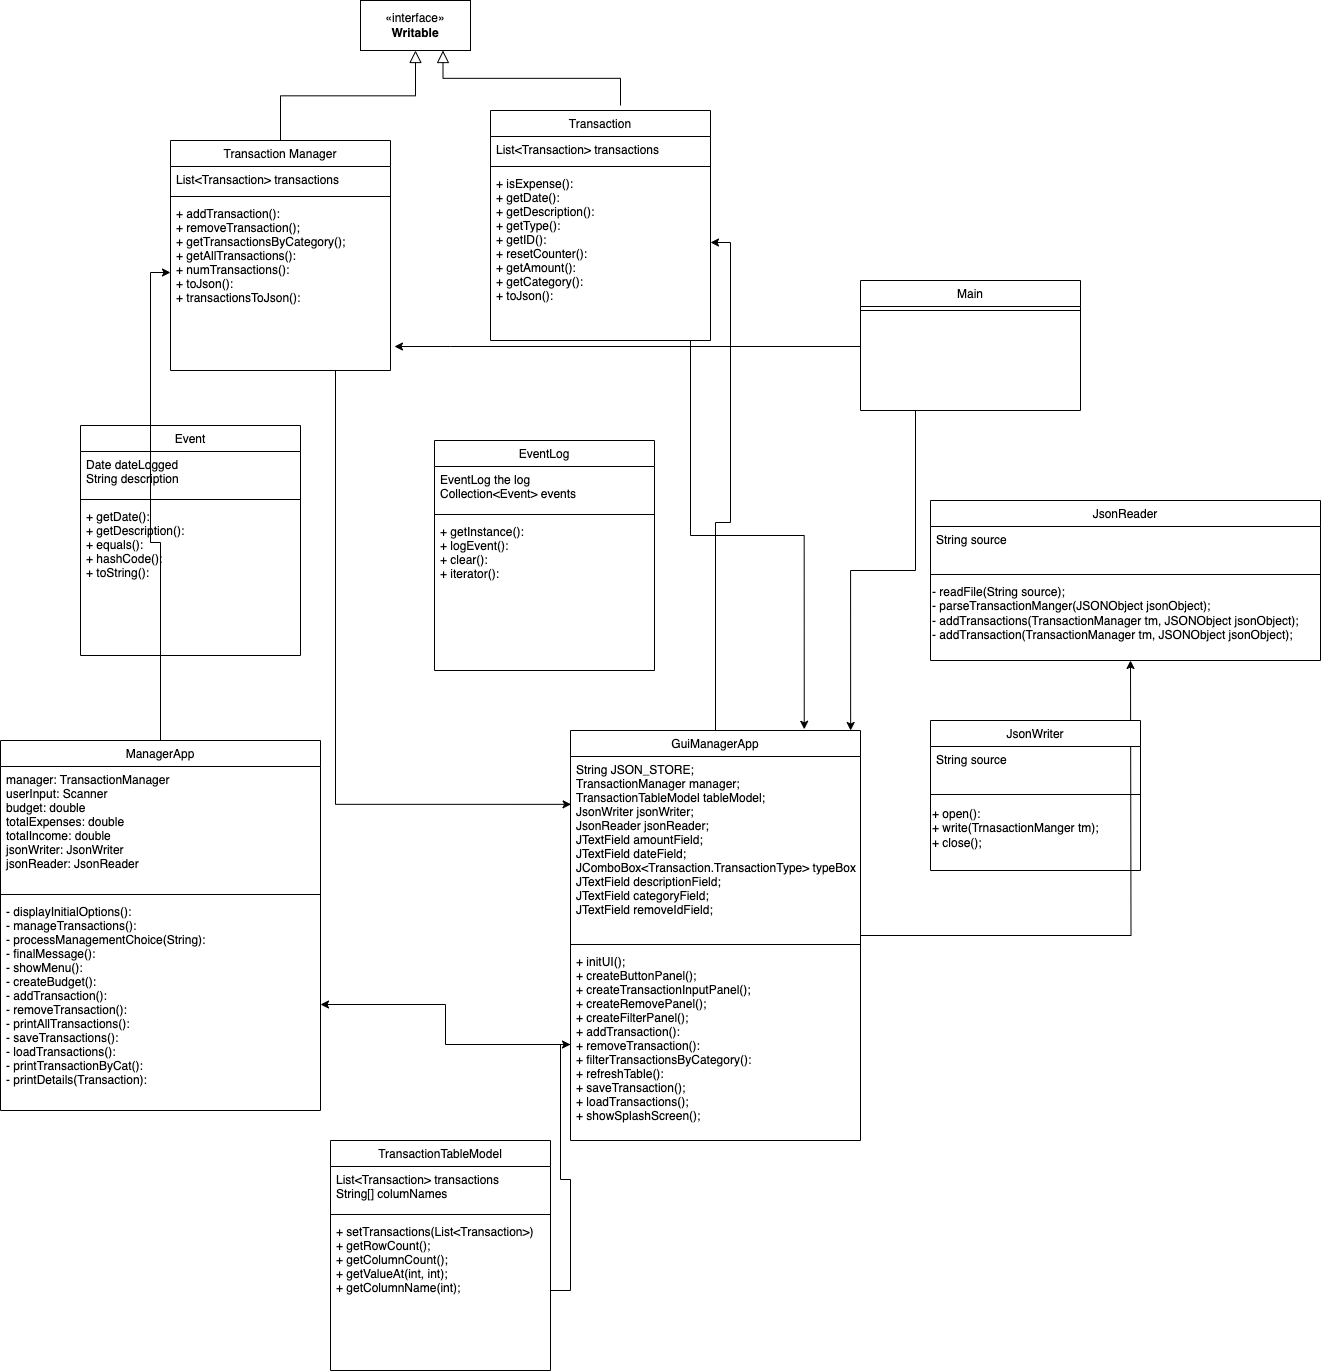

The diagram above was exported from draw.io. Its source (the exported page's mxGraphModel, read from the mxfile embedded in the PNG):
<mxGraphModel dx="1824" dy="693" grid="1" gridSize="10" guides="1" tooltips="1" connect="1" arrows="1" fold="1" page="1" pageScale="1" pageWidth="827" pageHeight="1169" math="0" shadow="0">
  <root>
    <mxCell id="WIyWlLk6GJQsqaUBKTNV-0" />
    <mxCell id="WIyWlLk6GJQsqaUBKTNV-1" parent="WIyWlLk6GJQsqaUBKTNV-0" />
    <mxCell id="zkfFHV4jXpPFQw0GAbJ--6" value="Transaction Manager" style="swimlane;fontStyle=0;align=center;verticalAlign=top;childLayout=stackLayout;horizontal=1;startSize=26;horizontalStack=0;resizeParent=1;resizeLast=0;collapsible=1;marginBottom=0;rounded=0;shadow=0;strokeWidth=1;" parent="WIyWlLk6GJQsqaUBKTNV-1" vertex="1">
      <mxGeometry x="150" y="210" width="220" height="230" as="geometry">
        <mxRectangle x="130" y="380" width="160" height="26" as="alternateBounds" />
      </mxGeometry>
    </mxCell>
    <mxCell id="zkfFHV4jXpPFQw0GAbJ--7" value="List&lt;Transaction&gt; transactions" style="text;align=left;verticalAlign=top;spacingLeft=4;spacingRight=4;overflow=hidden;rotatable=0;points=[[0,0.5],[1,0.5]];portConstraint=eastwest;" parent="zkfFHV4jXpPFQw0GAbJ--6" vertex="1">
      <mxGeometry y="26" width="220" height="26" as="geometry" />
    </mxCell>
    <mxCell id="zkfFHV4jXpPFQw0GAbJ--9" value="" style="line;html=1;strokeWidth=1;align=left;verticalAlign=middle;spacingTop=-1;spacingLeft=3;spacingRight=3;rotatable=0;labelPosition=right;points=[];portConstraint=eastwest;" parent="zkfFHV4jXpPFQw0GAbJ--6" vertex="1">
      <mxGeometry y="52" width="220" height="8" as="geometry" />
    </mxCell>
    <mxCell id="zkfFHV4jXpPFQw0GAbJ--11" value="+ addTransaction():&#10;+ removeTransaction();&#10;+ getTransactionsByCategory();&#10;+ getAllTransactions():&#10;+ numTransactions():&#10;+ toJson():&#10;+ transactionsToJson():&#10;" style="text;align=left;verticalAlign=top;spacingLeft=4;spacingRight=4;overflow=hidden;rotatable=0;points=[[0,0.5],[1,0.5]];portConstraint=eastwest;" parent="zkfFHV4jXpPFQw0GAbJ--6" vertex="1">
      <mxGeometry y="60" width="220" height="144" as="geometry" />
    </mxCell>
    <mxCell id="zkfFHV4jXpPFQw0GAbJ--12" value="" style="endArrow=block;endSize=10;endFill=0;shadow=0;strokeWidth=1;rounded=0;curved=0;edgeStyle=elbowEdgeStyle;elbow=vertical;exitX=0.5;exitY=0;exitDx=0;exitDy=0;entryX=0.5;entryY=1;entryDx=0;entryDy=0;" parent="WIyWlLk6GJQsqaUBKTNV-1" source="zkfFHV4jXpPFQw0GAbJ--6" target="M7a4i3GocTcKvZUiKqaT-0" edge="1">
      <mxGeometry width="160" relative="1" as="geometry">
        <mxPoint x="400" y="200" as="sourcePoint" />
        <mxPoint x="465" y="270" as="targetPoint" />
      </mxGeometry>
    </mxCell>
    <mxCell id="M7a4i3GocTcKvZUiKqaT-0" value="«interface»&lt;br&gt;&lt;b&gt;Writable&lt;/b&gt;" style="html=1;whiteSpace=wrap;" parent="WIyWlLk6GJQsqaUBKTNV-1" vertex="1">
      <mxGeometry x="340" y="70" width="110" height="50" as="geometry" />
    </mxCell>
    <mxCell id="M7a4i3GocTcKvZUiKqaT-1" value="Transaction" style="swimlane;fontStyle=0;align=center;verticalAlign=top;childLayout=stackLayout;horizontal=1;startSize=26;horizontalStack=0;resizeParent=1;resizeLast=0;collapsible=1;marginBottom=0;rounded=0;shadow=0;strokeWidth=1;" parent="WIyWlLk6GJQsqaUBKTNV-1" vertex="1">
      <mxGeometry x="470" y="180" width="220" height="230" as="geometry">
        <mxRectangle x="130" y="380" width="160" height="26" as="alternateBounds" />
      </mxGeometry>
    </mxCell>
    <mxCell id="M7a4i3GocTcKvZUiKqaT-2" value="List&lt;Transaction&gt; transactions" style="text;align=left;verticalAlign=top;spacingLeft=4;spacingRight=4;overflow=hidden;rotatable=0;points=[[0,0.5],[1,0.5]];portConstraint=eastwest;" parent="M7a4i3GocTcKvZUiKqaT-1" vertex="1">
      <mxGeometry y="26" width="220" height="26" as="geometry" />
    </mxCell>
    <mxCell id="M7a4i3GocTcKvZUiKqaT-3" value="" style="line;html=1;strokeWidth=1;align=left;verticalAlign=middle;spacingTop=-1;spacingLeft=3;spacingRight=3;rotatable=0;labelPosition=right;points=[];portConstraint=eastwest;" parent="M7a4i3GocTcKvZUiKqaT-1" vertex="1">
      <mxGeometry y="52" width="220" height="8" as="geometry" />
    </mxCell>
    <mxCell id="M7a4i3GocTcKvZUiKqaT-4" value="+ isExpense():&#10;+ getDate():&#10;+ getDescription():&#10;+ getType():&#10;+ getID():&#10;+ resetCounter():&#10;+ getAmount():&#10;+ getCategory():&#10;+ toJson():" style="text;align=left;verticalAlign=top;spacingLeft=4;spacingRight=4;overflow=hidden;rotatable=0;points=[[0,0.5],[1,0.5]];portConstraint=eastwest;" parent="M7a4i3GocTcKvZUiKqaT-1" vertex="1">
      <mxGeometry y="60" width="220" height="144" as="geometry" />
    </mxCell>
    <mxCell id="M7a4i3GocTcKvZUiKqaT-6" value="" style="endArrow=block;endSize=10;endFill=0;shadow=0;strokeWidth=1;rounded=0;curved=0;edgeStyle=elbowEdgeStyle;elbow=vertical;entryX=0.75;entryY=1;entryDx=0;entryDy=0;" parent="WIyWlLk6GJQsqaUBKTNV-1" target="M7a4i3GocTcKvZUiKqaT-0" edge="1">
      <mxGeometry width="160" relative="1" as="geometry">
        <mxPoint x="600" y="175" as="sourcePoint" />
        <mxPoint x="405" y="130" as="targetPoint" />
      </mxGeometry>
    </mxCell>
    <mxCell id="M7a4i3GocTcKvZUiKqaT-7" value="Event" style="swimlane;fontStyle=0;align=center;verticalAlign=top;childLayout=stackLayout;horizontal=1;startSize=26;horizontalStack=0;resizeParent=1;resizeLast=0;collapsible=1;marginBottom=0;rounded=0;shadow=0;strokeWidth=1;" parent="WIyWlLk6GJQsqaUBKTNV-1" vertex="1">
      <mxGeometry x="60" y="495" width="220" height="230" as="geometry">
        <mxRectangle x="130" y="380" width="160" height="26" as="alternateBounds" />
      </mxGeometry>
    </mxCell>
    <mxCell id="M7a4i3GocTcKvZUiKqaT-8" value="Date dateLogged&#10;String description" style="text;align=left;verticalAlign=top;spacingLeft=4;spacingRight=4;overflow=hidden;rotatable=0;points=[[0,0.5],[1,0.5]];portConstraint=eastwest;" parent="M7a4i3GocTcKvZUiKqaT-7" vertex="1">
      <mxGeometry y="26" width="220" height="44" as="geometry" />
    </mxCell>
    <mxCell id="M7a4i3GocTcKvZUiKqaT-9" value="" style="line;html=1;strokeWidth=1;align=left;verticalAlign=middle;spacingTop=-1;spacingLeft=3;spacingRight=3;rotatable=0;labelPosition=right;points=[];portConstraint=eastwest;" parent="M7a4i3GocTcKvZUiKqaT-7" vertex="1">
      <mxGeometry y="70" width="220" height="8" as="geometry" />
    </mxCell>
    <mxCell id="M7a4i3GocTcKvZUiKqaT-10" value="+ getDate():&#10;+ getDescription():&#10;+ equals():&#10;+ hashCode():&#10;+ toString():&#10;" style="text;align=left;verticalAlign=top;spacingLeft=4;spacingRight=4;overflow=hidden;rotatable=0;points=[[0,0.5],[1,0.5]];portConstraint=eastwest;" parent="M7a4i3GocTcKvZUiKqaT-7" vertex="1">
      <mxGeometry y="78" width="220" height="144" as="geometry" />
    </mxCell>
    <mxCell id="M7a4i3GocTcKvZUiKqaT-11" value="TransactionTableModel" style="swimlane;fontStyle=0;align=center;verticalAlign=top;childLayout=stackLayout;horizontal=1;startSize=26;horizontalStack=0;resizeParent=1;resizeLast=0;collapsible=1;marginBottom=0;rounded=0;shadow=0;strokeWidth=1;" parent="WIyWlLk6GJQsqaUBKTNV-1" vertex="1">
      <mxGeometry x="310" y="1210" width="220" height="230" as="geometry">
        <mxRectangle x="130" y="380" width="160" height="26" as="alternateBounds" />
      </mxGeometry>
    </mxCell>
    <mxCell id="M7a4i3GocTcKvZUiKqaT-12" value="List&lt;Transaction&gt; transactions&#10;String[] columNames" style="text;align=left;verticalAlign=top;spacingLeft=4;spacingRight=4;overflow=hidden;rotatable=0;points=[[0,0.5],[1,0.5]];portConstraint=eastwest;" parent="M7a4i3GocTcKvZUiKqaT-11" vertex="1">
      <mxGeometry y="26" width="220" height="44" as="geometry" />
    </mxCell>
    <mxCell id="M7a4i3GocTcKvZUiKqaT-13" value="" style="line;html=1;strokeWidth=1;align=left;verticalAlign=middle;spacingTop=-1;spacingLeft=3;spacingRight=3;rotatable=0;labelPosition=right;points=[];portConstraint=eastwest;" parent="M7a4i3GocTcKvZUiKqaT-11" vertex="1">
      <mxGeometry y="70" width="220" height="8" as="geometry" />
    </mxCell>
    <mxCell id="M7a4i3GocTcKvZUiKqaT-14" value="+ setTransactions(List&lt;Transaction&gt;)&#10;+ getRowCount();&#10;+ getColumnCount();&#10;+ getValueAt(int, int);&#10;+ getColumnName(int);" style="text;align=left;verticalAlign=top;spacingLeft=4;spacingRight=4;overflow=hidden;rotatable=0;points=[[0,0.5],[1,0.5]];portConstraint=eastwest;" parent="M7a4i3GocTcKvZUiKqaT-11" vertex="1">
      <mxGeometry y="78" width="220" height="144" as="geometry" />
    </mxCell>
    <mxCell id="M7a4i3GocTcKvZUiKqaT-20" style="edgeStyle=orthogonalEdgeStyle;rounded=0;orthogonalLoop=1;jettySize=auto;html=1;exitX=0.5;exitY=0;exitDx=0;exitDy=0;" parent="WIyWlLk6GJQsqaUBKTNV-1" source="M7a4i3GocTcKvZUiKqaT-15" target="zkfFHV4jXpPFQw0GAbJ--11" edge="1">
      <mxGeometry relative="1" as="geometry" />
    </mxCell>
    <mxCell id="M7a4i3GocTcKvZUiKqaT-15" value="ManagerApp" style="swimlane;fontStyle=0;align=center;verticalAlign=top;childLayout=stackLayout;horizontal=1;startSize=26;horizontalStack=0;resizeParent=1;resizeLast=0;collapsible=1;marginBottom=0;rounded=0;shadow=0;strokeWidth=1;" parent="WIyWlLk6GJQsqaUBKTNV-1" vertex="1">
      <mxGeometry x="-20" y="810" width="320" height="370" as="geometry">
        <mxRectangle x="130" y="380" width="160" height="26" as="alternateBounds" />
      </mxGeometry>
    </mxCell>
    <mxCell id="M7a4i3GocTcKvZUiKqaT-16" value="manager: TransactionManager&#10;userInput: Scanner&#10;budget: double&#10;totalExpenses: double&#10;totalIncome: double&#10;jsonWriter: JsonWriter&#10;jsonReader: JsonReader" style="text;align=left;verticalAlign=top;spacingLeft=4;spacingRight=4;overflow=hidden;rotatable=0;points=[[0,0.5],[1,0.5]];portConstraint=eastwest;" parent="M7a4i3GocTcKvZUiKqaT-15" vertex="1">
      <mxGeometry y="26" width="320" height="124" as="geometry" />
    </mxCell>
    <mxCell id="M7a4i3GocTcKvZUiKqaT-17" value="" style="line;html=1;strokeWidth=1;align=left;verticalAlign=middle;spacingTop=-1;spacingLeft=3;spacingRight=3;rotatable=0;labelPosition=right;points=[];portConstraint=eastwest;" parent="M7a4i3GocTcKvZUiKqaT-15" vertex="1">
      <mxGeometry y="150" width="320" height="8" as="geometry" />
    </mxCell>
    <mxCell id="M7a4i3GocTcKvZUiKqaT-18" value="- displayInitialOptions():&#10;- manageTransactions():&#10;- processManagementChoice(String):&#10;- finalMessage():&#10;- showMenu():&#10;- createBudget():&#10;- addTransaction():&#10;- removeTransaction():&#10;- printAllTransactions():&#10;- saveTransactions():&#10;- loadTransactions():&#10;- printTransactionByCat():&#10;- printDetails(Transaction):" style="text;align=left;verticalAlign=top;spacingLeft=4;spacingRight=4;overflow=hidden;rotatable=0;points=[[0,0.5],[1,0.5]];portConstraint=eastwest;" parent="M7a4i3GocTcKvZUiKqaT-15" vertex="1">
      <mxGeometry y="158" width="320" height="212" as="geometry" />
    </mxCell>
    <mxCell id="M7a4i3GocTcKvZUiKqaT-40" style="edgeStyle=orthogonalEdgeStyle;rounded=0;orthogonalLoop=1;jettySize=auto;html=1;" parent="WIyWlLk6GJQsqaUBKTNV-1" source="M7a4i3GocTcKvZUiKqaT-25" target="M7a4i3GocTcKvZUiKqaT-4" edge="1">
      <mxGeometry relative="1" as="geometry" />
    </mxCell>
    <mxCell id="M7a4i3GocTcKvZUiKqaT-44" style="edgeStyle=orthogonalEdgeStyle;rounded=0;orthogonalLoop=1;jettySize=auto;html=1;" parent="WIyWlLk6GJQsqaUBKTNV-1" source="M7a4i3GocTcKvZUiKqaT-25" edge="1">
      <mxGeometry relative="1" as="geometry">
        <mxPoint x="1110" y="730" as="targetPoint" />
      </mxGeometry>
    </mxCell>
    <mxCell id="M7a4i3GocTcKvZUiKqaT-25" value="GuiManagerApp" style="swimlane;fontStyle=0;align=center;verticalAlign=top;childLayout=stackLayout;horizontal=1;startSize=26;horizontalStack=0;resizeParent=1;resizeLast=0;collapsible=1;marginBottom=0;rounded=0;shadow=0;strokeWidth=1;" parent="WIyWlLk6GJQsqaUBKTNV-1" vertex="1">
      <mxGeometry x="550" y="800" width="290" height="410" as="geometry">
        <mxRectangle x="130" y="380" width="160" height="26" as="alternateBounds" />
      </mxGeometry>
    </mxCell>
    <mxCell id="M7a4i3GocTcKvZUiKqaT-26" value="String JSON_STORE;&#10;TransactionManager manager;&#10;TransactionTableModel tableModel;&#10;JsonWriter jsonWriter;&#10;JsonReader jsonReader;&#10;JTextField amountField;&#10;JTextField dateField;&#10;JComboBox&lt;Transaction.TransactionType&gt; typeBox;&#10;JTextField descriptionField;&#10;JTextField categoryField;&#10;JTextField removeIdField;" style="text;align=left;verticalAlign=top;spacingLeft=4;spacingRight=4;overflow=hidden;rotatable=0;points=[[0,0.5],[1,0.5]];portConstraint=eastwest;" parent="M7a4i3GocTcKvZUiKqaT-25" vertex="1">
      <mxGeometry y="26" width="290" height="184" as="geometry" />
    </mxCell>
    <mxCell id="M7a4i3GocTcKvZUiKqaT-27" value="" style="line;html=1;strokeWidth=1;align=left;verticalAlign=middle;spacingTop=-1;spacingLeft=3;spacingRight=3;rotatable=0;labelPosition=right;points=[];portConstraint=eastwest;" parent="M7a4i3GocTcKvZUiKqaT-25" vertex="1">
      <mxGeometry y="210" width="290" height="8" as="geometry" />
    </mxCell>
    <mxCell id="M7a4i3GocTcKvZUiKqaT-28" value="+ initUI();&#10;+ createButtonPanel();&#10;+ createTransactionInputPanel();&#10;+ createRemovePanel();&#10;+ createFilterPanel();&#10;+ addTransaction():&#10;+ removeTransaction():&#10;+ filterTransactionsByCategory():&#10;+ refreshTable():&#10;+ saveTransaction();&#10;+ loadTransactions();&#10;+ showSplashScreen();" style="text;align=left;verticalAlign=top;spacingLeft=4;spacingRight=4;overflow=hidden;rotatable=0;points=[[0,0.5],[1,0.5]];portConstraint=eastwest;" parent="M7a4i3GocTcKvZUiKqaT-25" vertex="1">
      <mxGeometry y="218" width="290" height="192" as="geometry" />
    </mxCell>
    <mxCell id="M7a4i3GocTcKvZUiKqaT-29" value="JsonReader" style="swimlane;fontStyle=0;align=center;verticalAlign=top;childLayout=stackLayout;horizontal=1;startSize=26;horizontalStack=0;resizeParent=1;resizeLast=0;collapsible=1;marginBottom=0;rounded=0;shadow=0;strokeWidth=1;" parent="WIyWlLk6GJQsqaUBKTNV-1" vertex="1">
      <mxGeometry x="910" y="570" width="390" height="160" as="geometry">
        <mxRectangle x="130" y="380" width="160" height="26" as="alternateBounds" />
      </mxGeometry>
    </mxCell>
    <mxCell id="M7a4i3GocTcKvZUiKqaT-30" value="String source" style="text;align=left;verticalAlign=top;spacingLeft=4;spacingRight=4;overflow=hidden;rotatable=0;points=[[0,0.5],[1,0.5]];portConstraint=eastwest;" parent="M7a4i3GocTcKvZUiKqaT-29" vertex="1">
      <mxGeometry y="26" width="390" height="44" as="geometry" />
    </mxCell>
    <mxCell id="M7a4i3GocTcKvZUiKqaT-31" value="" style="line;html=1;strokeWidth=1;align=left;verticalAlign=middle;spacingTop=-1;spacingLeft=3;spacingRight=3;rotatable=0;labelPosition=right;points=[];portConstraint=eastwest;" parent="M7a4i3GocTcKvZUiKqaT-29" vertex="1">
      <mxGeometry y="70" width="390" height="8" as="geometry" />
    </mxCell>
    <mxCell id="M7a4i3GocTcKvZUiKqaT-34" value="- readFile(String source);&lt;br&gt;- parseTransactionManger(JSONObject jsonObject);&lt;br&gt;- addTransactions(TransactionManager tm, JSONObject jsonObject);&lt;br&gt;-&amp;nbsp;addTransaction(TransactionManager tm, JSONObject jsonObject);" style="text;html=1;align=left;verticalAlign=middle;resizable=0;points=[];autosize=1;strokeColor=none;fillColor=none;" parent="M7a4i3GocTcKvZUiKqaT-29" vertex="1">
      <mxGeometry y="78" width="390" height="70" as="geometry" />
    </mxCell>
    <mxCell id="M7a4i3GocTcKvZUiKqaT-35" value="JsonWriter" style="swimlane;fontStyle=0;align=center;verticalAlign=top;childLayout=stackLayout;horizontal=1;startSize=26;horizontalStack=0;resizeParent=1;resizeLast=0;collapsible=1;marginBottom=0;rounded=0;shadow=0;strokeWidth=1;" parent="WIyWlLk6GJQsqaUBKTNV-1" vertex="1">
      <mxGeometry x="910" y="790" width="210" height="150" as="geometry">
        <mxRectangle x="130" y="380" width="160" height="26" as="alternateBounds" />
      </mxGeometry>
    </mxCell>
    <mxCell id="M7a4i3GocTcKvZUiKqaT-36" value="String source" style="text;align=left;verticalAlign=top;spacingLeft=4;spacingRight=4;overflow=hidden;rotatable=0;points=[[0,0.5],[1,0.5]];portConstraint=eastwest;" parent="M7a4i3GocTcKvZUiKqaT-35" vertex="1">
      <mxGeometry y="26" width="210" height="44" as="geometry" />
    </mxCell>
    <mxCell id="M7a4i3GocTcKvZUiKqaT-37" value="" style="line;html=1;strokeWidth=1;align=left;verticalAlign=middle;spacingTop=-1;spacingLeft=3;spacingRight=3;rotatable=0;labelPosition=right;points=[];portConstraint=eastwest;" parent="M7a4i3GocTcKvZUiKqaT-35" vertex="1">
      <mxGeometry y="70" width="210" height="8" as="geometry" />
    </mxCell>
    <mxCell id="M7a4i3GocTcKvZUiKqaT-38" value="+ open():&lt;div&gt;+ write(TrnasactionManger tm);&lt;br&gt;+ close();&lt;/div&gt;" style="text;html=1;align=left;verticalAlign=middle;resizable=0;points=[];autosize=1;strokeColor=none;fillColor=none;" parent="M7a4i3GocTcKvZUiKqaT-35" vertex="1">
      <mxGeometry y="78" width="210" height="60" as="geometry" />
    </mxCell>
    <mxCell id="M7a4i3GocTcKvZUiKqaT-41" style="edgeStyle=orthogonalEdgeStyle;rounded=0;orthogonalLoop=1;jettySize=auto;html=1;entryX=1.018;entryY=1.014;entryDx=0;entryDy=0;entryPerimeter=0;" parent="WIyWlLk6GJQsqaUBKTNV-1" source="M7a4i3GocTcKvZUiKqaT-21" target="zkfFHV4jXpPFQw0GAbJ--11" edge="1">
      <mxGeometry relative="1" as="geometry">
        <Array as="points">
          <mxPoint x="430" y="416" />
        </Array>
      </mxGeometry>
    </mxCell>
    <mxCell id="M7a4i3GocTcKvZUiKqaT-42" style="edgeStyle=orthogonalEdgeStyle;rounded=0;orthogonalLoop=1;jettySize=auto;html=1;" parent="WIyWlLk6GJQsqaUBKTNV-1" source="M7a4i3GocTcKvZUiKqaT-28" target="M7a4i3GocTcKvZUiKqaT-18" edge="1">
      <mxGeometry relative="1" as="geometry" />
    </mxCell>
    <mxCell id="M7a4i3GocTcKvZUiKqaT-46" value="EventLog" style="swimlane;fontStyle=0;align=center;verticalAlign=top;childLayout=stackLayout;horizontal=1;startSize=26;horizontalStack=0;resizeParent=1;resizeLast=0;collapsible=1;marginBottom=0;rounded=0;shadow=0;strokeWidth=1;" parent="WIyWlLk6GJQsqaUBKTNV-1" vertex="1">
      <mxGeometry x="414" y="510" width="220" height="230" as="geometry">
        <mxRectangle x="130" y="380" width="160" height="26" as="alternateBounds" />
      </mxGeometry>
    </mxCell>
    <mxCell id="M7a4i3GocTcKvZUiKqaT-47" value="EventLog the log&#10;Collection&lt;Event&gt; events" style="text;align=left;verticalAlign=top;spacingLeft=4;spacingRight=4;overflow=hidden;rotatable=0;points=[[0,0.5],[1,0.5]];portConstraint=eastwest;" parent="M7a4i3GocTcKvZUiKqaT-46" vertex="1">
      <mxGeometry y="26" width="220" height="44" as="geometry" />
    </mxCell>
    <mxCell id="M7a4i3GocTcKvZUiKqaT-48" value="" style="line;html=1;strokeWidth=1;align=left;verticalAlign=middle;spacingTop=-1;spacingLeft=3;spacingRight=3;rotatable=0;labelPosition=right;points=[];portConstraint=eastwest;" parent="M7a4i3GocTcKvZUiKqaT-46" vertex="1">
      <mxGeometry y="70" width="220" height="8" as="geometry" />
    </mxCell>
    <mxCell id="M7a4i3GocTcKvZUiKqaT-49" value="+ getInstance():&#10;+ logEvent():&#10;+ clear():&#10;+ iterator():" style="text;align=left;verticalAlign=top;spacingLeft=4;spacingRight=4;overflow=hidden;rotatable=0;points=[[0,0.5],[1,0.5]];portConstraint=eastwest;" parent="M7a4i3GocTcKvZUiKqaT-46" vertex="1">
      <mxGeometry y="78" width="220" height="144" as="geometry" />
    </mxCell>
    <mxCell id="D8ECFQe0z04AC-DvqtFw-3" style="edgeStyle=orthogonalEdgeStyle;rounded=0;orthogonalLoop=1;jettySize=auto;html=1;" parent="WIyWlLk6GJQsqaUBKTNV-1" source="M7a4i3GocTcKvZUiKqaT-14" target="M7a4i3GocTcKvZUiKqaT-28" edge="1">
      <mxGeometry relative="1" as="geometry">
        <Array as="points">
          <mxPoint x="550" y="1360" />
          <mxPoint x="550" y="1249" />
          <mxPoint x="540" y="1249" />
          <mxPoint x="540" y="1114" />
        </Array>
      </mxGeometry>
    </mxCell>
    <mxCell id="M7a4i3GocTcKvZUiKqaT-21" value="Main" style="swimlane;fontStyle=0;align=center;verticalAlign=top;childLayout=stackLayout;horizontal=1;startSize=26;horizontalStack=0;resizeParent=1;resizeLast=0;collapsible=1;marginBottom=0;rounded=0;shadow=0;strokeWidth=1;" parent="WIyWlLk6GJQsqaUBKTNV-1" vertex="1">
      <mxGeometry x="840" y="350" width="220" height="130" as="geometry">
        <mxRectangle x="130" y="380" width="160" height="26" as="alternateBounds" />
      </mxGeometry>
    </mxCell>
    <mxCell id="M7a4i3GocTcKvZUiKqaT-23" value="" style="line;html=1;strokeWidth=1;align=left;verticalAlign=middle;spacingTop=-1;spacingLeft=3;spacingRight=3;rotatable=0;labelPosition=right;points=[];portConstraint=eastwest;" parent="M7a4i3GocTcKvZUiKqaT-21" vertex="1">
      <mxGeometry y="26" width="220" height="8" as="geometry" />
    </mxCell>
    <mxCell id="ehR7IARHfqzy9fohqXZB-0" style="edgeStyle=orthogonalEdgeStyle;rounded=0;orthogonalLoop=1;jettySize=auto;html=1;exitX=0.75;exitY=1;exitDx=0;exitDy=0;entryX=0.002;entryY=0.26;entryDx=0;entryDy=0;entryPerimeter=0;" edge="1" parent="WIyWlLk6GJQsqaUBKTNV-1" source="zkfFHV4jXpPFQw0GAbJ--6" target="M7a4i3GocTcKvZUiKqaT-26">
      <mxGeometry relative="1" as="geometry" />
    </mxCell>
    <mxCell id="ehR7IARHfqzy9fohqXZB-1" style="edgeStyle=orthogonalEdgeStyle;rounded=0;orthogonalLoop=1;jettySize=auto;html=1;exitX=0.75;exitY=1;exitDx=0;exitDy=0;entryX=0.806;entryY=-0.003;entryDx=0;entryDy=0;entryPerimeter=0;" edge="1" parent="WIyWlLk6GJQsqaUBKTNV-1" source="M7a4i3GocTcKvZUiKqaT-1" target="M7a4i3GocTcKvZUiKqaT-25">
      <mxGeometry relative="1" as="geometry">
        <Array as="points">
          <mxPoint x="670" y="410" />
          <mxPoint x="670" y="605" />
          <mxPoint x="784" y="605" />
        </Array>
      </mxGeometry>
    </mxCell>
    <mxCell id="ehR7IARHfqzy9fohqXZB-3" style="edgeStyle=orthogonalEdgeStyle;rounded=0;orthogonalLoop=1;jettySize=auto;html=1;exitX=0.25;exitY=1;exitDx=0;exitDy=0;entryX=0.966;entryY=0;entryDx=0;entryDy=0;entryPerimeter=0;" edge="1" parent="WIyWlLk6GJQsqaUBKTNV-1" source="M7a4i3GocTcKvZUiKqaT-21" target="M7a4i3GocTcKvZUiKqaT-25">
      <mxGeometry relative="1" as="geometry" />
    </mxCell>
  </root>
</mxGraphModel>